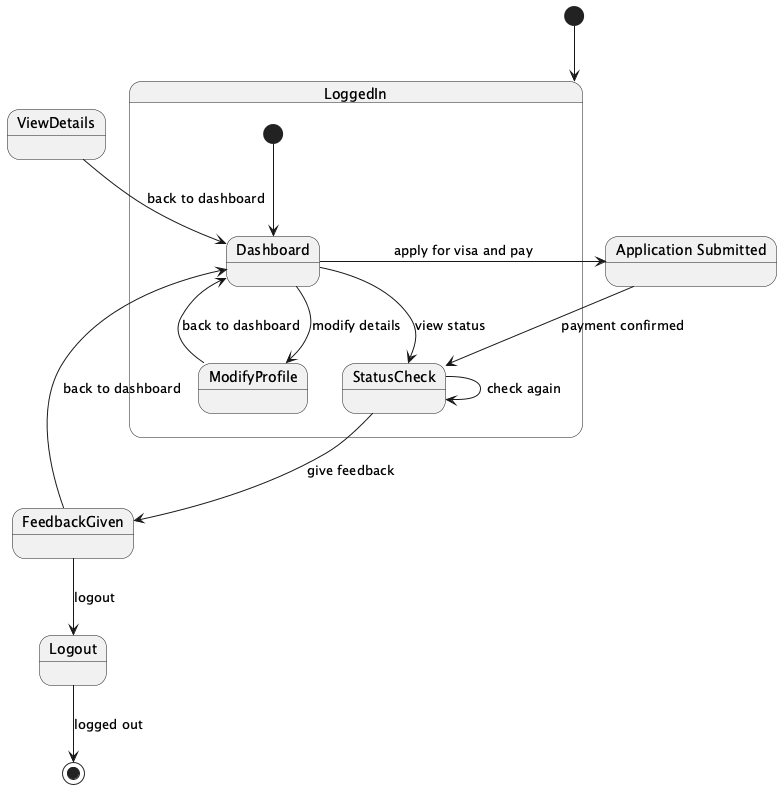

The diagram above was rendered by PlantUML. Its source (embedded in the PNG):
@startuml
[*] --> LoggedIn

state LoggedIn {
  [*] --> Dashboard
  Dashboard --> ApplicationSubmitted : apply for visa and pay
  Dashboard --> StatusCheck : view status
  Dashboard --> ModifyProfile : modify details
}

ApplicationSubmitted --> StatusCheck : payment confirmed

StatusCheck --> StatusCheck : check again
StatusCheck --> FeedbackGiven : give feedback

FeedbackGiven --> Dashboard : back to dashboard
FeedbackGiven --> Logout : logout

ModifyProfile --> Dashboard : back to dashboard

Logout --> [*] : logged out

state ViewDetails {
  ViewDetails --> Dashboard : back to dashboard
}

state ApplicationSubmitted as "Application Submitted"

@enduml